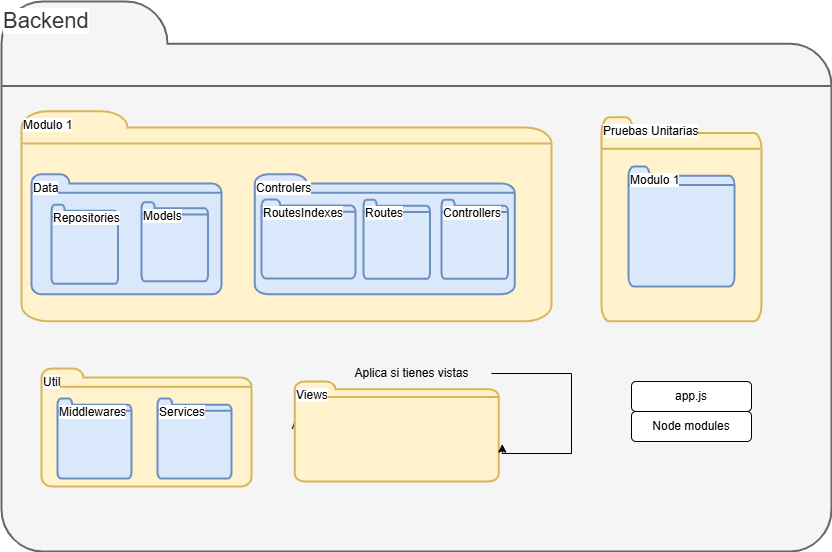

The diagram above was exported from draw.io. Its source (the exported page's mxGraphModel, read from the mxfile embedded in the PNG):
<mxGraphModel dx="440" dy="522" grid="1" gridSize="10" guides="1" tooltips="1" connect="1" arrows="1" fold="1" page="1" pageScale="1" pageWidth="850" pageHeight="1100" math="0" shadow="0">
  <root>
    <mxCell id="0" />
    <mxCell id="1" parent="0" />
    <mxCell id="9QuiwJnzpVVGfupXA_r6-1" value="&lt;font style=&quot;font-size: 22px;&quot;&gt;Backend&lt;/font&gt;" style="html=1;verticalLabelPosition=middle;align=left;labelBackgroundColor=#ffffff;verticalAlign=top;strokeWidth=2;strokeColor=#666666;shadow=0;dashed=0;shape=mxgraph.ios7.icons.folder;labelPosition=center;fillColor=#f5f5f5;fontColor=#333333;" parent="1" vertex="1">
      <mxGeometry x="880" y="65" width="830" height="550" as="geometry" />
    </mxCell>
    <mxCell id="9QuiwJnzpVVGfupXA_r6-2" value="Modulo 1" style="html=1;verticalLabelPosition=middle;align=left;labelBackgroundColor=#ffffff;verticalAlign=top;strokeWidth=2;strokeColor=#d6b656;shadow=0;dashed=0;shape=mxgraph.ios7.icons.folder;labelPosition=center;horizontal=1;fillColor=#fff2cc;movable=1;resizable=1;rotatable=1;deletable=1;editable=1;locked=0;connectable=1;" parent="1" vertex="1">
      <mxGeometry x="900" y="174.75" width="530" height="210" as="geometry" />
    </mxCell>
    <mxCell id="9QuiwJnzpVVGfupXA_r6-4" value="Data" style="html=1;verticalLabelPosition=middle;align=left;labelBackgroundColor=#ffffff;verticalAlign=top;strokeWidth=2;strokeColor=#6c8ebf;shadow=0;dashed=0;shape=mxgraph.ios7.icons.folder;labelPosition=center;horizontal=1;fillColor=#dae8fc;" parent="1" vertex="1">
      <mxGeometry x="910" y="237.75" width="190" height="120" as="geometry" />
    </mxCell>
    <mxCell id="9QuiwJnzpVVGfupXA_r6-5" value="Controlers" style="html=1;verticalLabelPosition=middle;align=left;labelBackgroundColor=#ffffff;verticalAlign=top;strokeWidth=2;strokeColor=#6c8ebf;shadow=0;dashed=0;shape=mxgraph.ios7.icons.folder;labelPosition=center;horizontal=1;fillColor=#dae8fc;" parent="1" vertex="1">
      <mxGeometry x="1133.25" y="237.75" width="260" height="120" as="geometry" />
    </mxCell>
    <mxCell id="9QuiwJnzpVVGfupXA_r6-6" value="Routes" style="html=1;verticalLabelPosition=middle;align=left;labelBackgroundColor=#ffffff;verticalAlign=top;strokeWidth=2;strokeColor=#6c8ebf;shadow=0;dashed=0;shape=mxgraph.ios7.icons.folder;labelPosition=center;horizontal=1;fillColor=#dae8fc;" parent="1" vertex="1">
      <mxGeometry x="1242" y="263.25" width="66.5" height="79" as="geometry" />
    </mxCell>
    <mxCell id="9QuiwJnzpVVGfupXA_r6-7" value="RoutesIndexes" style="html=1;verticalLabelPosition=middle;align=left;labelBackgroundColor=#ffffff;verticalAlign=top;strokeWidth=2;strokeColor=#6c8ebf;shadow=0;dashed=0;shape=mxgraph.ios7.icons.folder;labelPosition=center;horizontal=1;fillColor=#dae8fc;" parent="1" vertex="1">
      <mxGeometry x="1140" y="263" width="94" height="79" as="geometry" />
    </mxCell>
    <mxCell id="9QuiwJnzpVVGfupXA_r6-8" value="Controllers" style="html=1;verticalLabelPosition=middle;align=left;labelBackgroundColor=#ffffff;verticalAlign=top;strokeWidth=2;strokeColor=#6c8ebf;shadow=0;dashed=0;shape=mxgraph.ios7.icons.folder;labelPosition=center;horizontal=1;fillColor=#dae8fc;" parent="1" vertex="1">
      <mxGeometry x="1320" y="263.25" width="66.5" height="79" as="geometry" />
    </mxCell>
    <mxCell id="9QuiwJnzpVVGfupXA_r6-9" value="Repositories" style="html=1;verticalLabelPosition=middle;align=left;labelBackgroundColor=#ffffff;verticalAlign=top;strokeWidth=2;strokeColor=#6c8ebf;shadow=0;dashed=0;shape=mxgraph.ios7.icons.folder;labelPosition=center;horizontal=1;fillColor=#dae8fc;" parent="1" vertex="1">
      <mxGeometry x="930" y="268.25" width="66.5" height="79" as="geometry" />
    </mxCell>
    <mxCell id="9QuiwJnzpVVGfupXA_r6-10" value="Models" style="html=1;verticalLabelPosition=middle;align=left;labelBackgroundColor=#ffffff;verticalAlign=top;strokeWidth=2;strokeColor=#6c8ebf;shadow=0;dashed=0;shape=mxgraph.ios7.icons.folder;labelPosition=center;horizontal=1;fillColor=#dae8fc;" parent="1" vertex="1">
      <mxGeometry x="1020" y="265.75" width="66.5" height="79" as="geometry" />
    </mxCell>
    <mxCell id="9QuiwJnzpVVGfupXA_r6-12" value="Util" style="html=1;verticalLabelPosition=middle;align=left;labelBackgroundColor=#ffffff;verticalAlign=top;strokeWidth=2;strokeColor=#d6b656;shadow=0;dashed=0;shape=mxgraph.ios7.icons.folder;labelPosition=center;horizontal=1;fillColor=#fff2cc;" parent="1" vertex="1">
      <mxGeometry x="920" y="432" width="210" height="118" as="geometry" />
    </mxCell>
    <mxCell id="9QuiwJnzpVVGfupXA_r6-13" value="Middlewares" style="html=1;verticalLabelPosition=middle;align=left;labelBackgroundColor=#ffffff;verticalAlign=top;strokeWidth=2;strokeColor=#6c8ebf;shadow=0;dashed=0;shape=mxgraph.ios7.icons.folder;labelPosition=center;horizontal=1;fillColor=#dae8fc;" parent="1" vertex="1">
      <mxGeometry x="936" y="462" width="74" height="80" as="geometry" />
    </mxCell>
    <mxCell id="9QuiwJnzpVVGfupXA_r6-14" value="Services" style="html=1;verticalLabelPosition=middle;align=left;labelBackgroundColor=#ffffff;verticalAlign=top;strokeWidth=2;strokeColor=#6c8ebf;shadow=0;dashed=0;shape=mxgraph.ios7.icons.folder;labelPosition=center;horizontal=1;fillColor=#dae8fc;" parent="1" vertex="1">
      <mxGeometry x="1036" y="462" width="74" height="80" as="geometry" />
    </mxCell>
    <mxCell id="9QuiwJnzpVVGfupXA_r6-20" value="Aplica si tienes vistas" style="text;html=1;align=center;verticalAlign=middle;resizable=0;points=[];autosize=1;strokeColor=none;fillColor=none;" parent="1" vertex="1">
      <mxGeometry x="1156.5" y="474" width="140" height="30" as="geometry" />
    </mxCell>
    <mxCell id="9QuiwJnzpVVGfupXA_r6-27" value="Views" style="html=1;verticalLabelPosition=middle;align=left;labelBackgroundColor=#ffffff;verticalAlign=top;strokeWidth=2;strokeColor=#d6b656;shadow=0;dashed=0;shape=mxgraph.ios7.icons.folder;labelPosition=center;horizontal=1;fillColor=#fff2cc;" parent="1" vertex="1">
      <mxGeometry x="1173.19" y="445" width="204.12" height="100" as="geometry" />
    </mxCell>
    <mxCell id="9QuiwJnzpVVGfupXA_r6-28" style="edgeStyle=orthogonalEdgeStyle;rounded=0;orthogonalLoop=1;jettySize=auto;html=1;entryX=1.017;entryY=0.626;entryDx=0;entryDy=0;entryPerimeter=0;" parent="1" target="9QuiwJnzpVVGfupXA_r6-27" edge="1">
      <mxGeometry relative="1" as="geometry">
        <mxPoint x="1370" y="437" as="sourcePoint" />
        <Array as="points">
          <mxPoint x="1450" y="437" />
          <mxPoint x="1450" y="517" />
        </Array>
      </mxGeometry>
    </mxCell>
    <mxCell id="9QuiwJnzpVVGfupXA_r6-29" value="Aplica si tienes vistas" style="text;html=1;align=center;verticalAlign=middle;resizable=0;points=[];autosize=1;strokeColor=none;fillColor=none;" parent="1" vertex="1">
      <mxGeometry x="1220" y="422" width="140" height="30" as="geometry" />
    </mxCell>
    <mxCell id="9QuiwJnzpVVGfupXA_r6-30" value="app.js" style="rounded=1;whiteSpace=wrap;html=1;" parent="1" vertex="1">
      <mxGeometry x="1510" y="445" width="120" height="30" as="geometry" />
    </mxCell>
    <mxCell id="9QuiwJnzpVVGfupXA_r6-31" value="Node modules" style="rounded=1;whiteSpace=wrap;html=1;" parent="1" vertex="1">
      <mxGeometry x="1510" y="475" width="120" height="30" as="geometry" />
    </mxCell>
    <mxCell id="9QuiwJnzpVVGfupXA_r6-32" value="Pruebas Unitarias" style="html=1;verticalLabelPosition=middle;align=left;labelBackgroundColor=#ffffff;verticalAlign=top;strokeWidth=2;strokeColor=#d6b656;shadow=0;dashed=0;shape=mxgraph.ios7.icons.folder;labelPosition=center;horizontal=1;fillColor=#fff2cc;" parent="1" vertex="1">
      <mxGeometry x="1480" y="180.75" width="160" height="204" as="geometry" />
    </mxCell>
    <mxCell id="9QuiwJnzpVVGfupXA_r6-33" value="Modulo 1" style="html=1;verticalLabelPosition=middle;align=left;labelBackgroundColor=#ffffff;verticalAlign=top;strokeWidth=2;strokeColor=#6c8ebf;shadow=0;dashed=0;shape=mxgraph.ios7.icons.folder;labelPosition=center;horizontal=1;fillColor=#dae8fc;" parent="1" vertex="1">
      <mxGeometry x="1507" y="230" width="106" height="120" as="geometry" />
    </mxCell>
  </root>
</mxGraphModel>